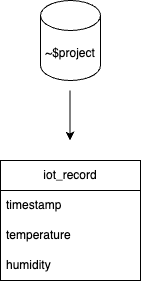

The diagram above was exported from draw.io. Its source (the exported page's mxGraphModel, read from the mxfile embedded in the PNG):
<mxGraphModel dx="1026" dy="699" grid="1" gridSize="10" guides="1" tooltips="1" connect="1" arrows="1" fold="1" page="1" pageScale="1" pageWidth="827" pageHeight="1169" math="0" shadow="0">
  <root>
    <mxCell id="WIyWlLk6GJQsqaUBKTNV-0" />
    <mxCell id="WIyWlLk6GJQsqaUBKTNV-1" parent="WIyWlLk6GJQsqaUBKTNV-0" />
    <mxCell id="lUlvcH_D0jjoJf2s_R-u-0" value="~$project" style="shape=cylinder3;whiteSpace=wrap;html=1;boundedLbl=1;backgroundOutline=1;size=15;labelPosition=center;verticalLabelPosition=middle;align=center;verticalAlign=middle;" parent="WIyWlLk6GJQsqaUBKTNV-1" vertex="1">
      <mxGeometry x="354" y="70" width="60" height="80" as="geometry" />
    </mxCell>
    <mxCell id="CCE3Xp3f4VD1NYhSK9eP-13" value="" style="endArrow=classic;html=1;rounded=0;" parent="WIyWlLk6GJQsqaUBKTNV-1" edge="1">
      <mxGeometry width="50" height="50" relative="1" as="geometry">
        <mxPoint x="383.5" y="160" as="sourcePoint" />
        <mxPoint x="383.5" y="210" as="targetPoint" />
      </mxGeometry>
    </mxCell>
    <mxCell id="-d5lWOkJumgOY2wozGjn-0" value="iot_record" style="swimlane;fontStyle=0;childLayout=stackLayout;horizontal=1;startSize=30;horizontalStack=0;resizeParent=1;resizeParentMax=0;resizeLast=0;collapsible=1;marginBottom=0;whiteSpace=wrap;html=1;" vertex="1" parent="WIyWlLk6GJQsqaUBKTNV-1">
      <mxGeometry x="314" y="230" width="140" height="120" as="geometry" />
    </mxCell>
    <mxCell id="-d5lWOkJumgOY2wozGjn-1" value="timestamp" style="text;strokeColor=none;fillColor=none;align=left;verticalAlign=middle;spacingLeft=4;spacingRight=4;overflow=hidden;points=[[0,0.5],[1,0.5]];portConstraint=eastwest;rotatable=0;whiteSpace=wrap;html=1;" vertex="1" parent="-d5lWOkJumgOY2wozGjn-0">
      <mxGeometry y="30" width="140" height="30" as="geometry" />
    </mxCell>
    <mxCell id="-d5lWOkJumgOY2wozGjn-2" value="temperature" style="text;strokeColor=none;fillColor=none;align=left;verticalAlign=middle;spacingLeft=4;spacingRight=4;overflow=hidden;points=[[0,0.5],[1,0.5]];portConstraint=eastwest;rotatable=0;whiteSpace=wrap;html=1;" vertex="1" parent="-d5lWOkJumgOY2wozGjn-0">
      <mxGeometry y="60" width="140" height="30" as="geometry" />
    </mxCell>
    <mxCell id="-d5lWOkJumgOY2wozGjn-3" value="humidity" style="text;strokeColor=none;fillColor=none;align=left;verticalAlign=middle;spacingLeft=4;spacingRight=4;overflow=hidden;points=[[0,0.5],[1,0.5]];portConstraint=eastwest;rotatable=0;whiteSpace=wrap;html=1;" vertex="1" parent="-d5lWOkJumgOY2wozGjn-0">
      <mxGeometry y="90" width="140" height="30" as="geometry" />
    </mxCell>
  </root>
</mxGraphModel>